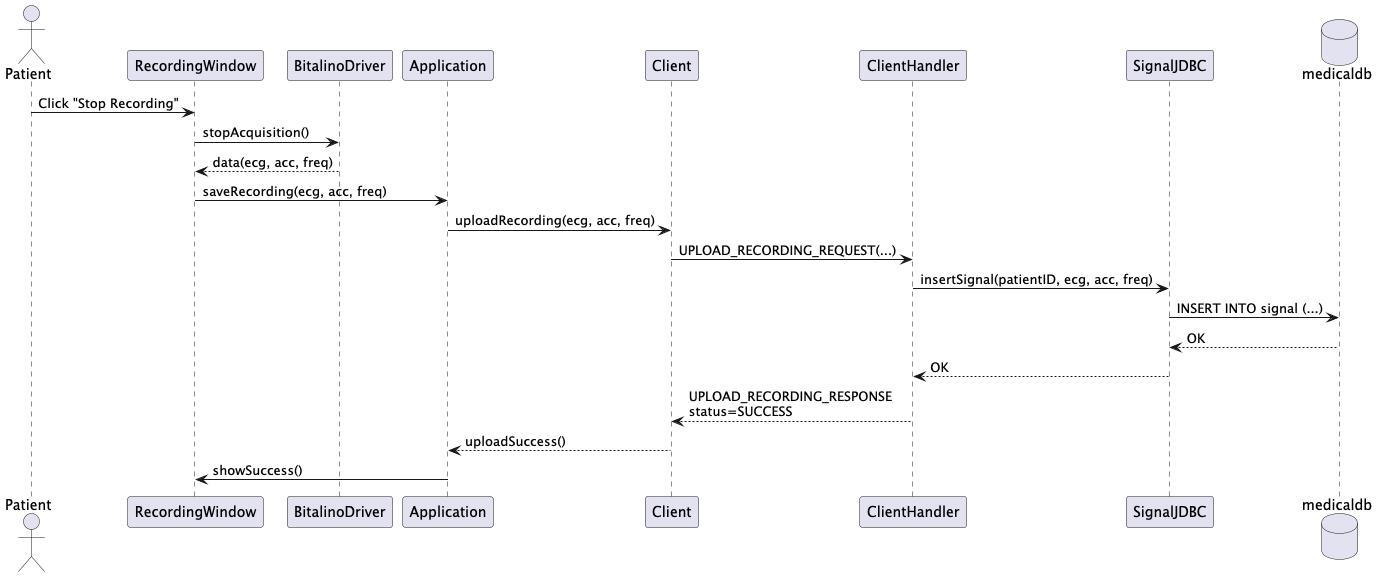

The diagram above was rendered by PlantUML. Its source (embedded in the PNG):
@startuml Patient_StopRecording_Success
actor Patient
participant RecordingWindow
participant BitalinoDriver
participant Application
participant Client
participant ClientHandler
participant SignalJDBC
database medicaldb

Patient -> RecordingWindow: Click "Stop Recording"
RecordingWindow -> BitalinoDriver: stopAcquisition()
BitalinoDriver --> RecordingWindow: data(ecg, acc, freq)

RecordingWindow -> Application: saveRecording(ecg, acc, freq)
Application -> Client: uploadRecording(ecg, acc, freq)
Client -> ClientHandler: UPLOAD_RECORDING_REQUEST(...)

ClientHandler -> SignalJDBC: insertSignal(patientID, ecg, acc, freq)
SignalJDBC -> medicaldb: INSERT INTO signal (...)
medicaldb --> SignalJDBC: OK

SignalJDBC --> ClientHandler: OK
ClientHandler --> Client: UPLOAD_RECORDING_RESPONSE\nstatus=SUCCESS
Client --> Application: uploadSuccess()
Application -> RecordingWindow: showSuccess()
@enduml